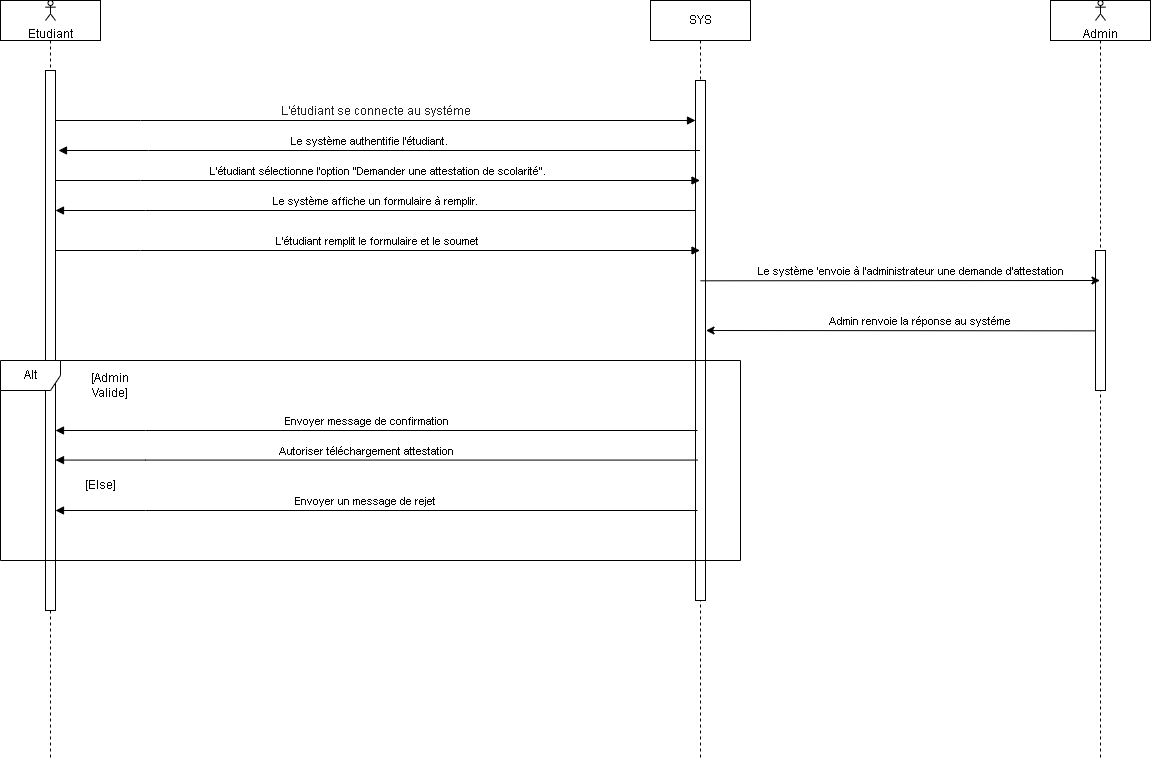

The diagram above was exported from draw.io. Its source (the exported page's mxGraphModel, read from the mxfile embedded in the PNG):
<mxGraphModel dx="1914" dy="980" grid="1" gridSize="10" guides="1" tooltips="1" connect="1" arrows="1" fold="1" page="1" pageScale="1" pageWidth="850" pageHeight="1100" background="#ffffff" math="0" shadow="0">
  <root>
    <mxCell id="0" />
    <mxCell id="1" parent="0" />
    <mxCell id="aM9ryv3xv72pqoxQDRHE-1" value="" style="shape=umlLifeline;perimeter=lifelinePerimeter;whiteSpace=wrap;html=1;container=0;dropTarget=0;collapsible=0;recursiveResize=0;outlineConnect=0;portConstraint=eastwest;newEdgeStyle={&quot;edgeStyle&quot;:&quot;elbowEdgeStyle&quot;,&quot;elbow&quot;:&quot;vertical&quot;,&quot;curved&quot;:0,&quot;rounded&quot;:0};" parent="1" vertex="1">
      <mxGeometry x="40" width="100" height="760" as="geometry" />
    </mxCell>
    <mxCell id="aM9ryv3xv72pqoxQDRHE-2" value="" style="html=1;points=[];perimeter=orthogonalPerimeter;outlineConnect=0;targetShapes=umlLifeline;portConstraint=eastwest;newEdgeStyle={&quot;edgeStyle&quot;:&quot;elbowEdgeStyle&quot;,&quot;elbow&quot;:&quot;vertical&quot;,&quot;curved&quot;:0,&quot;rounded&quot;:0};" parent="aM9ryv3xv72pqoxQDRHE-1" vertex="1">
      <mxGeometry x="45" y="70" width="10" height="540" as="geometry" />
    </mxCell>
    <mxCell id="aM9ryv3xv72pqoxQDRHE-5" value="SYS" style="shape=umlLifeline;perimeter=lifelinePerimeter;whiteSpace=wrap;html=1;container=0;dropTarget=0;collapsible=0;recursiveResize=0;outlineConnect=0;portConstraint=eastwest;newEdgeStyle={&quot;edgeStyle&quot;:&quot;elbowEdgeStyle&quot;,&quot;elbow&quot;:&quot;vertical&quot;,&quot;curved&quot;:0,&quot;rounded&quot;:0};" parent="1" vertex="1">
      <mxGeometry x="690" width="100" height="760" as="geometry" />
    </mxCell>
    <mxCell id="aM9ryv3xv72pqoxQDRHE-6" value="" style="html=1;points=[];perimeter=orthogonalPerimeter;outlineConnect=0;targetShapes=umlLifeline;portConstraint=eastwest;newEdgeStyle={&quot;edgeStyle&quot;:&quot;elbowEdgeStyle&quot;,&quot;elbow&quot;:&quot;vertical&quot;,&quot;curved&quot;:0,&quot;rounded&quot;:0};" parent="aM9ryv3xv72pqoxQDRHE-5" vertex="1">
      <mxGeometry x="45" y="80" width="10" height="520" as="geometry" />
    </mxCell>
    <mxCell id="aM9ryv3xv72pqoxQDRHE-7" value="&lt;div style=&quot;text-align: left;&quot;&gt;&lt;font style=&quot;font-size: 12px;&quot; face=&quot;Google Sans, Helvetica Neue, sans-serif&quot; color=&quot;#1f1f1f&quot;&gt;L'étudiant se connecte au systéme&lt;/font&gt;&lt;/div&gt;" style="html=1;verticalAlign=bottom;endArrow=block;edgeStyle=elbowEdgeStyle;elbow=horizontal;curved=0;rounded=0;" parent="1" source="aM9ryv3xv72pqoxQDRHE-2" target="aM9ryv3xv72pqoxQDRHE-6" edge="1">
      <mxGeometry relative="1" as="geometry">
        <mxPoint x="195" y="130" as="sourcePoint" />
        <Array as="points">
          <mxPoint x="180" y="120" />
        </Array>
        <mxPoint as="offset" />
      </mxGeometry>
    </mxCell>
    <mxCell id="goun_lChqxiQgssZdoWw-1" value="Etudiant" style="shape=umlActor;verticalLabelPosition=bottom;verticalAlign=top;html=1;" parent="1" vertex="1">
      <mxGeometry x="85" width="10" height="20" as="geometry" />
    </mxCell>
    <mxCell id="jcsboeDR_REN40wZLOVN-1" value="" style="html=1;verticalAlign=bottom;endArrow=block;edgeStyle=elbowEdgeStyle;elbow=vertical;curved=0;rounded=0;" parent="1" source="aM9ryv3xv72pqoxQDRHE-5" edge="1">
      <mxGeometry x="-0.0006" relative="1" as="geometry">
        <mxPoint x="263" y="150" as="sourcePoint" />
        <Array as="points">
          <mxPoint x="188" y="150" />
        </Array>
        <mxPoint x="98" y="150" as="targetPoint" />
        <mxPoint as="offset" />
      </mxGeometry>
    </mxCell>
    <mxCell id="V5tfNn6ldvgtBr0HOyij-8" value="Le système authentifie l'étudiant." style="edgeLabel;html=1;align=center;verticalAlign=middle;resizable=0;points=[];" parent="jcsboeDR_REN40wZLOVN-1" vertex="1" connectable="0">
      <mxGeometry x="0.0397" y="4" relative="1" as="geometry">
        <mxPoint x="2" y="-14" as="offset" />
      </mxGeometry>
    </mxCell>
    <mxCell id="V5tfNn6ldvgtBr0HOyij-2" value="L'étudiant sélectionne l'option &quot;Demander une attestation de scolarité&quot;." style="html=1;verticalAlign=bottom;endArrow=block;edgeStyle=elbowEdgeStyle;elbow=horizontal;curved=0;rounded=0;" parent="1" target="aM9ryv3xv72pqoxQDRHE-5" edge="1">
      <mxGeometry relative="1" as="geometry">
        <mxPoint x="95" y="180" as="sourcePoint" />
        <Array as="points">
          <mxPoint x="180" y="180" />
        </Array>
        <mxPoint x="265" y="180" as="targetPoint" />
      </mxGeometry>
    </mxCell>
    <mxCell id="V5tfNn6ldvgtBr0HOyij-4" value="Le système affiche un formulaire à remplir." style="html=1;verticalAlign=bottom;endArrow=block;edgeStyle=elbowEdgeStyle;elbow=vertical;curved=0;rounded=0;" parent="1" edge="1">
      <mxGeometry relative="1" as="geometry">
        <mxPoint x="734.5" y="210" as="sourcePoint" />
        <Array as="points">
          <mxPoint x="185" y="210" />
        </Array>
        <mxPoint x="95" y="210" as="targetPoint" />
      </mxGeometry>
    </mxCell>
    <mxCell id="V5tfNn6ldvgtBr0HOyij-5" value="L'étudiant remplit le formulaire et le soumet" style="html=1;verticalAlign=bottom;endArrow=block;edgeStyle=elbowEdgeStyle;elbow=vertical;curved=0;rounded=0;" parent="1" edge="1">
      <mxGeometry x="0.0011" relative="1" as="geometry">
        <mxPoint x="95" y="250" as="sourcePoint" />
        <Array as="points">
          <mxPoint x="180" y="250" />
        </Array>
        <mxPoint x="739.5" y="250" as="targetPoint" />
        <mxPoint as="offset" />
      </mxGeometry>
    </mxCell>
    <mxCell id="V5tfNn6ldvgtBr0HOyij-10" value="" style="shape=umlLifeline;perimeter=lifelinePerimeter;whiteSpace=wrap;html=1;container=0;dropTarget=0;collapsible=0;recursiveResize=0;outlineConnect=0;portConstraint=eastwest;newEdgeStyle={&quot;edgeStyle&quot;:&quot;elbowEdgeStyle&quot;,&quot;elbow&quot;:&quot;vertical&quot;,&quot;curved&quot;:0,&quot;rounded&quot;:0};" parent="1" vertex="1">
      <mxGeometry x="1090" width="100" height="760" as="geometry" />
    </mxCell>
    <mxCell id="V5tfNn6ldvgtBr0HOyij-11" value="" style="html=1;points=[];perimeter=orthogonalPerimeter;outlineConnect=0;targetShapes=umlLifeline;portConstraint=eastwest;newEdgeStyle={&quot;edgeStyle&quot;:&quot;elbowEdgeStyle&quot;,&quot;elbow&quot;:&quot;vertical&quot;,&quot;curved&quot;:0,&quot;rounded&quot;:0};" parent="V5tfNn6ldvgtBr0HOyij-10" vertex="1">
      <mxGeometry x="45" y="250" width="10" height="140" as="geometry" />
    </mxCell>
    <mxCell id="V5tfNn6ldvgtBr0HOyij-12" value="Admin" style="shape=umlActor;verticalLabelPosition=bottom;verticalAlign=top;html=1;" parent="1" vertex="1">
      <mxGeometry x="1135" width="10" height="20" as="geometry" />
    </mxCell>
    <mxCell id="V5tfNn6ldvgtBr0HOyij-21" value="" style="edgeStyle=elbowEdgeStyle;rounded=0;orthogonalLoop=1;jettySize=auto;html=1;elbow=vertical;curved=0;" parent="1" edge="1">
      <mxGeometry relative="1" as="geometry">
        <mxPoint x="1135.0000000000005" y="330.353043478261" as="sourcePoint" />
        <mxPoint x="745.5000000000002" y="330.00304347826096" as="targetPoint" />
      </mxGeometry>
    </mxCell>
    <mxCell id="V5tfNn6ldvgtBr0HOyij-29" value="Admin renvoie la réponse au systéme&amp;nbsp;" style="edgeLabel;html=1;align=center;verticalAlign=middle;resizable=0;points=[];" parent="V5tfNn6ldvgtBr0HOyij-21" vertex="1" connectable="0">
      <mxGeometry x="-0.0852" y="2" relative="1" as="geometry">
        <mxPoint x="3" y="-12" as="offset" />
      </mxGeometry>
    </mxCell>
    <mxCell id="V5tfNn6ldvgtBr0HOyij-24" value="" style="edgeStyle=elbowEdgeStyle;rounded=0;orthogonalLoop=1;jettySize=auto;html=1;elbow=vertical;curved=0;" parent="1" target="V5tfNn6ldvgtBr0HOyij-10" edge="1">
      <mxGeometry relative="1" as="geometry">
        <mxPoint x="740" y="280.3" as="sourcePoint" />
        <mxPoint x="820.0000000000002" y="280.43043478260876" as="targetPoint" />
      </mxGeometry>
    </mxCell>
    <mxCell id="V5tfNn6ldvgtBr0HOyij-28" value="Le système 'envoie à l'administrateur une demande d'attestation" style="edgeLabel;html=1;align=center;verticalAlign=middle;resizable=0;points=[];" parent="V5tfNn6ldvgtBr0HOyij-24" vertex="1" connectable="0">
      <mxGeometry x="0.0642" y="1" relative="1" as="geometry">
        <mxPoint x="-3" y="-9" as="offset" />
      </mxGeometry>
    </mxCell>
    <mxCell id="V5tfNn6ldvgtBr0HOyij-34" value="Alt" style="shape=umlFrame;whiteSpace=wrap;html=1;pointerEvents=0;" parent="1" vertex="1">
      <mxGeometry x="40" y="360" width="740" height="200" as="geometry" />
    </mxCell>
    <mxCell id="V5tfNn6ldvgtBr0HOyij-35" value="[Admin Valide]" style="text;html=1;strokeColor=none;fillColor=none;align=center;verticalAlign=middle;whiteSpace=wrap;rounded=0;" parent="1" vertex="1">
      <mxGeometry x="120" y="370" width="60" height="30" as="geometry" />
    </mxCell>
    <mxCell id="V5tfNn6ldvgtBr0HOyij-40" value="" style="html=1;verticalAlign=bottom;endArrow=block;edgeStyle=elbowEdgeStyle;elbow=vertical;curved=0;rounded=0;" parent="1" edge="1">
      <mxGeometry x="-0.0006" relative="1" as="geometry">
        <mxPoint x="737" y="430" as="sourcePoint" />
        <Array as="points">
          <mxPoint x="185" y="430" />
        </Array>
        <mxPoint x="95" y="430" as="targetPoint" />
        <mxPoint as="offset" />
      </mxGeometry>
    </mxCell>
    <mxCell id="V5tfNn6ldvgtBr0HOyij-41" value=" Envoyer message de confirmation" style="edgeLabel;html=1;align=center;verticalAlign=middle;resizable=0;points=[];" parent="V5tfNn6ldvgtBr0HOyij-40" vertex="1" connectable="0">
      <mxGeometry x="0.0397" y="4" relative="1" as="geometry">
        <mxPoint x="2" y="-14" as="offset" />
      </mxGeometry>
    </mxCell>
    <mxCell id="V5tfNn6ldvgtBr0HOyij-42" value="" style="html=1;verticalAlign=bottom;endArrow=block;edgeStyle=elbowEdgeStyle;elbow=vertical;curved=0;rounded=0;" parent="1" edge="1">
      <mxGeometry x="-0.0006" relative="1" as="geometry">
        <mxPoint x="737" y="459.57" as="sourcePoint" />
        <Array as="points">
          <mxPoint x="185" y="459.57" />
        </Array>
        <mxPoint x="95" y="459.57" as="targetPoint" />
        <mxPoint as="offset" />
      </mxGeometry>
    </mxCell>
    <mxCell id="V5tfNn6ldvgtBr0HOyij-43" value="Autoriser téléchargement attestation" style="edgeLabel;html=1;align=center;verticalAlign=middle;resizable=0;points=[];" parent="V5tfNn6ldvgtBr0HOyij-42" vertex="1" connectable="0">
      <mxGeometry x="0.0397" y="4" relative="1" as="geometry">
        <mxPoint x="2" y="-14" as="offset" />
      </mxGeometry>
    </mxCell>
    <mxCell id="V5tfNn6ldvgtBr0HOyij-44" value="[Else]" style="text;html=1;strokeColor=none;fillColor=none;align=center;verticalAlign=middle;whiteSpace=wrap;rounded=0;" parent="1" vertex="1">
      <mxGeometry x="110" y="470" width="60" height="30" as="geometry" />
    </mxCell>
    <mxCell id="V5tfNn6ldvgtBr0HOyij-48" value="" style="html=1;verticalAlign=bottom;endArrow=block;edgeStyle=elbowEdgeStyle;elbow=vertical;curved=0;rounded=0;" parent="1" edge="1">
      <mxGeometry x="-0.0006" relative="1" as="geometry">
        <mxPoint x="737" y="510" as="sourcePoint" />
        <Array as="points">
          <mxPoint x="185" y="510" />
        </Array>
        <mxPoint x="95" y="510" as="targetPoint" />
        <mxPoint as="offset" />
      </mxGeometry>
    </mxCell>
    <mxCell id="V5tfNn6ldvgtBr0HOyij-49" value="Envoyer un message de rejet&amp;nbsp;" style="edgeLabel;html=1;align=center;verticalAlign=middle;resizable=0;points=[];" parent="V5tfNn6ldvgtBr0HOyij-48" vertex="1" connectable="0">
      <mxGeometry x="0.0397" y="4" relative="1" as="geometry">
        <mxPoint x="2" y="-14" as="offset" />
      </mxGeometry>
    </mxCell>
  </root>
</mxGraphModel>